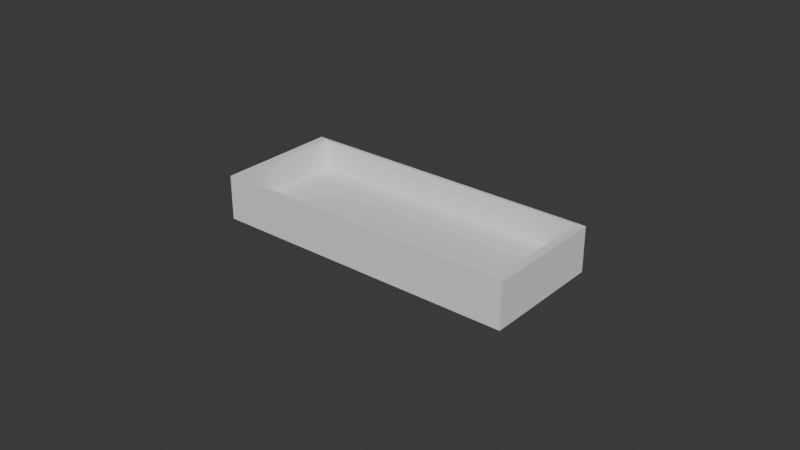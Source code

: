 # Source: basic.blend  (saved by Blender 4.0.36; exported with 4.5.12 LTS)
import bpy
from mathutils import Matrix  # noqa: F401  (used for matrix-valued properties, if any)

bpy.ops.wm.read_factory_settings(use_empty=True)
scene = bpy.context.scene
scene.name = 'Scene'

# ---- collections
col_collection = bpy.data.collections.new('Collection'); scene.collection.children.link(col_collection)

# ---- world
world_world = bpy.data.worlds.new('World'); scene.world = world_world
world_world.use_nodes = True; world_world.node_tree.nodes.clear()
_N = world_world.node_tree.nodes; _L = world_world.node_tree.links
n0 = _N.new('ShaderNodeOutputWorld'); n0.name = 'World Output'; n0.location = (300, 300)
n1 = _N.new('ShaderNodeBackground'); n1.name = 'Background'; n1.location = (10, 300)
n1.inputs[0].default_value = (0.05088, 0.05088, 0.05088, 1.0)
_L.new(n1.outputs[0], n0.inputs[0])
n0.is_active_output = True
world_world.color = (0.05088, 0.05088, 0.05088)
world_world.use_sun_shadow = False
world_world.sun_shadow_jitter_overblur = 0.0

# ---- meshes
me_cube_001 = bpy.data.meshes.new('Cube.001')
me_cube_001.from_pydata([(-0.05, -0.05, -0.05), (-0.04735, -0.04735, 0.09426), (-0.05, 0.05, -0.05), (-0.04735, 0.04735, 0.09426), (0.05, -0.05, -0.05), (0.04735, -0.04735, 0.09426), (0.05, 0.05, -0.05), (0.04735, 0.04735, 0.09426), (-0.05, -0.05, 0.09426), (-0.05, 0.05, 0.09426), (0.05, 0.05, 0.09426), (0.05, -0.05, 0.09426), (-0.04735, -0.04735, -0.001884), (-0.04735, 0.04735, -0.001884), (0.04735, 0.04735, -0.001884), (0.04735, -0.04735, -0.001884)], [], [(0, 8, 9, 2), (2, 9, 10, 6), (6, 10, 11, 4), (4, 11, 8, 0), (2, 6, 4, 0), (5, 7, 14, 15), (1, 3, 9, 8), (3, 7, 10, 9), (7, 5, 11, 10), (5, 1, 8, 11), (14, 13, 12, 15), (3, 1, 12, 13), (1, 5, 15, 12), (7, 3, 13, 14)])
_uv = me_cube_001.uv_layers.new(name='UVMap')
_uv.uv.foreach_set('vector', [0.375, 0.0, 0.625, 0.0, 0.625, 0.25, 0.375, 0.25, 0.375, 0.25, 0.625, 0.25, 0.625, 0.5, 0.375, 0.5, 0.375, 0.5, 0.625, 0.5, 0.625, 0.75, 0.375, 0.75, 0.375, 0.75, 0.625, 0.75, 0.625, 1.0, 0.375, 1.0, 0.125, 0.5, 0.375, 0.5, 0.375, 0.75, 0.125, 0.75, 0.6316, 0.7434, 0.6316, 0.5066, 0.6316, 0.5066, 0.6316, 0.7434, 0.8684, 0.7434, 0.8684, 0.5066, 0.875, 0.5, 0.875, 0.75, 0.8684, 0.5066, 0.6316, 0.5066, 0.625, 0.5, 0.875, 0.5, 0.6316, 0.5066, 0.6316, 0.7434, 0.625, 0.75, 0.625, 0.5, 0.6316, 0.7434, 0.8684, 0.7434, 0.875, 0.75, 0.625, 0.75, 0.6316, 0.5066, 0.8684, 0.5066, 0.8684, 0.7434, 0.6316, 0.7434, 0.8684, 0.5066, 0.8684, 0.7434, 0.8684, 0.7434, 0.8684, 0.5066, 0.8684, 0.7434, 0.6316, 0.7434, 0.6316, 0.7434, 0.8684, 0.7434, 0.6316, 0.5066, 0.8684, 0.5066, 0.8684, 0.5066, 0.6316, 0.5066])
me_cube_001.update()
me_cylinder_005 = bpy.data.meshes.new('Cylinder.005')
me_cylinder_005.from_pydata([(0.02489, 0.0035, -0.0015), (0.02489, 0.002699, -0.0001403), (0.02523, 0.003483, -0.0015), (0.02515, 0.002686, -0.0001403), (0.02557, 0.003433, -0.0015), (0.02541, 0.002647, -0.0001403), (0.0259, 0.003349, -0.0015), (0.02567, 0.002583, -0.0001403), (0.02623, 0.003234, -0.0015), (0.02592, 0.002494, -0.0001403), (0.02654, 0.003087, -0.0015), (0.02616, 0.00238, -0.0001403), (0.02683, 0.00291, -0.0015), (0.02639, 0.002244, -0.0001403), (0.02711, 0.002706, -0.0015), (0.0266, 0.002086, -0.0001403), (0.02736, 0.002475, -0.0015), (0.0268, 0.001909, -0.0001403), (0.02759, 0.00222, -0.0015), (0.02697, 0.001712, -0.0001403), (0.0278, 0.001944, -0.0015), (0.02713, 0.0015, -0.0001403), (0.02798, 0.00165, -0.0015), (0.02727, 0.001272, -0.0001403), (0.02812, 0.001339, -0.0015), (0.02738, 0.001033, -0.0001403), (0.02824, 0.001016, -0.0015), (0.02747, 0.0007835, -0.0001403), (0.02832, 0.0006828, -0.0015), (0.02754, 0.0005266, -0.0001403), (0.02837, 0.0003431, -0.0015), (0.02757, 0.0002646, -0.0001403), (0.02839, 0.0, -0.0015), (0.02759, 0.0, -0.0001403), (0.02837, -0.0003431, -0.0015), (0.02757, -0.0002646, -0.0001403), (0.02832, -0.0006828, -0.0015), (0.02754, -0.0005266, -0.0001403), (0.02824, -0.001016, -0.0015), (0.02747, -0.0007835, -0.0001403), (0.02812, -0.001339, -0.0015), (0.02738, -0.001033, -0.0001403), (0.02798, -0.00165, -0.0015), (0.02727, -0.001272, -0.0001403), (0.0278, -0.001944, -0.0015), (0.02713, -0.0015, -0.0001403), (0.02759, -0.00222, -0.0015), (0.02697, -0.001712, -0.0001403), (0.02736, -0.002475, -0.0015), (0.0268, -0.001909, -0.0001403), (0.02711, -0.002706, -0.0015), (0.0266, -0.002086, -0.0001403), (0.02683, -0.00291, -0.0015), (0.02639, -0.002244, -0.0001403), (0.02654, -0.003087, -0.0015), (0.02616, -0.00238, -0.0001403), (0.02623, -0.003234, -0.0015), (0.02592, -0.002494, -0.0001403), (0.0259, -0.003349, -0.0015), (0.02567, -0.002583, -0.0001403), (0.02557, -0.003433, -0.0015), (0.02541, -0.002647, -0.0001403), (0.02523, -0.003483, -0.0015), (0.02515, -0.002686, -0.0001403), (0.02489, -0.0035, -0.0015), (0.02489, -0.002699, -0.0001403), (0.02455, -0.003483, -0.0015), (0.02462, -0.002686, -0.0001403), (0.02421, -0.003433, -0.0015), (0.02436, -0.002647, -0.0001403), (0.02387, -0.003349, -0.0015), (0.0241, -0.002583, -0.0001403), (0.02355, -0.003234, -0.0015), (0.02386, -0.002494, -0.0001403), (0.02324, -0.003087, -0.0015), (0.02362, -0.00238, -0.0001403), (0.02294, -0.00291, -0.0015), (0.02339, -0.002244, -0.0001403), (0.02267, -0.002706, -0.0015), (0.02318, -0.002086, -0.0001403), (0.02241, -0.002475, -0.0015), (0.02298, -0.001909, -0.0001403), (0.02218, -0.00222, -0.0015), (0.0228, -0.001712, -0.0001403), (0.02198, -0.001944, -0.0015), (0.02264, -0.0015, -0.0001403), (0.0218, -0.00165, -0.0015), (0.02251, -0.001272, -0.0001403), (0.02165, -0.001339, -0.0015), (0.02239, -0.001033, -0.0001403), (0.02154, -0.001016, -0.0015), (0.02231, -0.0007835, -0.0001403), (0.02146, -0.0006828, -0.0015), (0.02224, -0.0005266, -0.0001403), (0.02141, -0.0003431, -0.0015), (0.0222, -0.0002646, -0.0001403), (0.02139, 0.0, -0.0015), (0.02219, 0.0, -0.0001403), (0.02141, 0.0003431, -0.0015), (0.0222, 0.0002646, -0.0001403), (0.02146, 0.0006828, -0.0015), (0.02224, 0.0005266, -0.0001403), (0.02154, 0.001016, -0.0015), (0.02231, 0.0007835, -0.0001403), (0.02165, 0.001339, -0.0015), (0.02239, 0.001033, -0.0001403), (0.0218, 0.00165, -0.0015), (0.02251, 0.001272, -0.0001403), (0.02198, 0.001944, -0.0015), (0.02264, 0.0015, -0.0001403), (0.02218, 0.00222, -0.0015), (0.0228, 0.001712, -0.0001403), (0.02241, 0.002475, -0.0015), (0.02298, 0.001909, -0.0001403), (0.02267, 0.002706, -0.0015), (0.02318, 0.002086, -0.0001403), (0.02294, 0.00291, -0.0015), (0.02339, 0.002244, -0.0001403), (0.02324, 0.003087, -0.0015), (0.02362, 0.00238, -0.0001403), (0.02355, 0.003234, -0.0015), (0.02386, 0.002494, -0.0001403), (0.02387, 0.003349, -0.0015), (0.0241, 0.002583, -0.0001403), (0.02421, 0.003433, -0.0015), (0.02436, 0.002647, -0.0001403), (0.02455, 0.003483, -0.0015), (0.02462, 0.002686, -0.0001403), (0.02523, 0.003483, -0.0001403), (0.02489, 0.0035, -0.0001403), (0.02557, 0.003433, -0.0001403), (0.0259, 0.003349, -0.0001403), (0.02623, 0.003234, -0.0001403), (0.02654, 0.003087, -0.0001403), (0.02683, 0.00291, -0.0001403), (0.02711, 0.002706, -0.0001403), (0.02736, 0.002475, -0.0001403), (0.02759, 0.00222, -0.0001403), (0.0278, 0.001944, -0.0001403), (0.02798, 0.00165, -0.0001403), (0.02812, 0.001339, -0.0001403), (0.02824, 0.001016, -0.0001403), (0.02832, 0.0006828, -0.0001403), (0.02837, 0.0003431, -0.0001403), (0.02839, 0.0, -0.0001403), (0.02837, -0.0003431, -0.0001403), (0.02832, -0.0006828, -0.0001403), (0.02824, -0.001016, -0.0001403), (0.02812, -0.001339, -0.0001403), (0.02798, -0.00165, -0.0001403), (0.0278, -0.001944, -0.0001403), (0.02759, -0.00222, -0.0001403), (0.02736, -0.002475, -0.0001403), (0.02711, -0.002706, -0.0001403), (0.02683, -0.00291, -0.0001403), (0.02654, -0.003087, -0.0001403), (0.02623, -0.003234, -0.0001403), (0.0259, -0.003349, -0.0001403), (0.02557, -0.003433, -0.0001403), (0.02523, -0.003483, -0.0001403), (0.02489, -0.0035, -0.0001403), (0.02455, -0.003483, -0.0001403), (0.02421, -0.003433, -0.0001403), (0.02387, -0.003349, -0.0001403), (0.02355, -0.003234, -0.0001403), (0.02324, -0.003087, -0.0001403), (0.02294, -0.00291, -0.0001403), (0.02267, -0.002706, -0.0001403), (0.02241, -0.002475, -0.0001403), (0.02218, -0.00222, -0.0001403), (0.02198, -0.001944, -0.0001403), (0.0218, -0.00165, -0.0001403), (0.02165, -0.001339, -0.0001403), (0.02154, -0.001016, -0.0001403), (0.02146, -0.0006828, -0.0001403), (0.02141, -0.0003431, -0.0001403), (0.02139, 0.0, -0.0001403), (0.02141, 0.0003431, -0.0001403), (0.02146, 0.0006828, -0.0001403), (0.02154, 0.001016, -0.0001403), (0.02165, 0.001339, -0.0001403), (0.0218, 0.00165, -0.0001403), (0.02198, 0.001944, -0.0001403), (0.02218, 0.00222, -0.0001403), (0.02241, 0.002475, -0.0001403), (0.02267, 0.002706, -0.0001403), (0.02294, 0.00291, -0.0001403), (0.02324, 0.003087, -0.0001403), (0.02355, 0.003234, -0.0001403), (0.02387, 0.003349, -0.0001403), (0.02421, 0.003433, -0.0001403), (0.02455, 0.003483, -0.0001403), (0.02515, 0.002686, -0.0001403), (0.02489, 0.002699, -0.0001403), (0.02541, 0.002647, -0.0001403), (0.02567, 0.002583, -0.0001403), (0.02592, 0.002494, -0.0001403), (0.02616, 0.00238, -0.0001403), (0.02639, 0.002244, -0.0001403), (0.0266, 0.002086, -0.0001403), (0.0268, 0.001909, -0.0001403), (0.02697, 0.001712, -0.0001403), (0.02713, 0.0015, -0.0001403), (0.02727, 0.001272, -0.0001403), (0.02738, 0.001033, -0.0001403), (0.02747, 0.0007835, -0.0001403), (0.02754, 0.0005266, -0.0001403), (0.02757, 0.0002646, -0.0001403), (0.02759, 0.0, -0.0001403), (0.02757, -0.0002646, -0.0001403), (0.02754, -0.0005266, -0.0001403), (0.02747, -0.0007835, -0.0001403), (0.02738, -0.001033, -0.0001403), (0.02727, -0.001272, -0.0001403), (0.02713, -0.0015, -0.0001403), (0.02697, -0.001712, -0.0001403), (0.0268, -0.001909, -0.0001403), (0.0266, -0.002086, -0.0001403), (0.02639, -0.002244, -0.0001403), (0.02616, -0.00238, -0.0001403), (0.02592, -0.002494, -0.0001403), (0.02567, -0.002583, -0.0001403), (0.02541, -0.002647, -0.0001403), (0.02515, -0.002686, -0.0001403), (0.02489, -0.002699, -0.0001403), (0.02462, -0.002686, -0.0001403), (0.02436, -0.002647, -0.0001403), (0.0241, -0.002583, -0.0001403), (0.02386, -0.002494, -0.0001403), (0.02362, -0.00238, -0.0001403), (0.02339, -0.002244, -0.0001403), (0.02318, -0.002086, -0.0001403), (0.02298, -0.001909, -0.0001403), (0.0228, -0.001712, -0.0001403), (0.02264, -0.0015, -0.0001403), (0.02251, -0.001272, -0.0001403), (0.02239, -0.001033, -0.0001403), (0.02231, -0.0007835, -0.0001403), (0.02224, -0.0005266, -0.0001403), (0.0222, -0.0002646, -0.0001403), (0.02219, 0.0, -0.0001403), (0.0222, 0.0002646, -0.0001403), (0.02224, 0.0005266, -0.0001403), (0.02231, 0.0007835, -0.0001403), (0.02239, 0.001033, -0.0001403), (0.02251, 0.001272, -0.0001403), (0.02264, 0.0015, -0.0001403), (0.0228, 0.001712, -0.0001403), (0.02298, 0.001909, -0.0001403), (0.02318, 0.002086, -0.0001403), (0.02339, 0.002244, -0.0001403), (0.02362, 0.00238, -0.0001403), (0.02386, 0.002494, -0.0001403), (0.0241, 0.002583, -0.0001403), (0.02436, 0.002647, -0.0001403), (0.02462, 0.002686, -0.0001403)], [], [(0, 129, 128, 2), (2, 128, 130, 4), (4, 130, 131, 6), (6, 131, 132, 8), (8, 132, 133, 10), (10, 133, 134, 12), (12, 134, 135, 14), (14, 135, 136, 16), (16, 136, 137, 18), (18, 137, 138, 20), (20, 138, 139, 22), (22, 139, 140, 24), (24, 140, 141, 26), (26, 141, 142, 28), (28, 142, 143, 30), (30, 143, 144, 32), (32, 144, 145, 34), (34, 145, 146, 36), (36, 146, 147, 38), (38, 147, 148, 40), (40, 148, 149, 42), (42, 149, 150, 44), (44, 150, 151, 46), (46, 151, 152, 48), (48, 152, 153, 50), (50, 153, 154, 52), (52, 154, 155, 54), (54, 155, 156, 56), (56, 156, 157, 58), (58, 157, 158, 60), (60, 158, 159, 62), (62, 159, 160, 64), (64, 160, 161, 66), (66, 161, 162, 68), (68, 162, 163, 70), (70, 163, 164, 72), (72, 164, 165, 74), (74, 165, 166, 76), (76, 166, 167, 78), (78, 167, 168, 80), (80, 168, 169, 82), (82, 169, 170, 84), (84, 170, 171, 86), (86, 171, 172, 88), (88, 172, 173, 90), (90, 173, 174, 92), (92, 174, 175, 94), (94, 175, 176, 96), (96, 176, 177, 98), (98, 177, 178, 100), (100, 178, 179, 102), (102, 179, 180, 104), (104, 180, 181, 106), (106, 181, 182, 108), (108, 182, 183, 110), (110, 183, 184, 112), (112, 184, 185, 114), (114, 185, 186, 116), (116, 186, 187, 118), (118, 187, 188, 120), (120, 188, 189, 122), (122, 189, 190, 124), (113, 111, 247, 248), (124, 190, 191, 126), (126, 191, 129, 0), (0, 2, 4, 6, 8, 10, 12, 14, 16, 18, 20, 22, 24, 26, 28, 30, 32, 34, 36, 38, 40, 42, 44, 46, 48, 50, 52, 54, 56, 58, 60, 62, 64, 66, 68, 70, 72, 74, 76, 78, 80, 82, 84, 86, 88, 90, 92, 94, 96, 98, 100, 102, 104, 106, 108, 110, 112, 114, 116, 118, 120, 122, 124, 126), (1, 3, 128, 129), (3, 5, 130, 128), (5, 7, 131, 130), (7, 9, 132, 131), (9, 11, 133, 132), (11, 13, 134, 133), (13, 15, 135, 134), (15, 17, 136, 135), (17, 19, 137, 136), (19, 21, 138, 137), (21, 23, 139, 138), (23, 25, 140, 139), (25, 27, 141, 140), (27, 29, 142, 141), (29, 31, 143, 142), (31, 33, 144, 143), (33, 35, 145, 144), (35, 37, 146, 145), (37, 39, 147, 146), (39, 41, 148, 147), (41, 43, 149, 148), (43, 45, 150, 149), (45, 47, 151, 150), (47, 49, 152, 151), (49, 51, 153, 152), (51, 53, 154, 153), (53, 55, 155, 154), (55, 57, 156, 155), (57, 59, 157, 156), (59, 61, 158, 157), (61, 63, 159, 158), (63, 65, 160, 159), (65, 67, 161, 160), (67, 69, 162, 161), (69, 71, 163, 162), (71, 73, 164, 163), (73, 75, 165, 164), (75, 77, 166, 165), (77, 79, 167, 166), (79, 81, 168, 167), (81, 83, 169, 168), (83, 85, 170, 169), (85, 87, 171, 170), (87, 89, 172, 171), (89, 91, 173, 172), (91, 93, 174, 173), (93, 95, 175, 174), (95, 97, 176, 175), (97, 99, 177, 176), (99, 101, 178, 177), (101, 103, 179, 178), (103, 105, 180, 179), (105, 107, 181, 180), (107, 109, 182, 181), (109, 111, 183, 182), (111, 113, 184, 183), (113, 115, 185, 184), (115, 117, 186, 185), (117, 119, 187, 186), (119, 121, 188, 187), (121, 123, 189, 188), (123, 125, 190, 189), (125, 127, 191, 190), (127, 1, 129, 191), (192, 193, 255, 254, 253, 252, 251, 250, 249, 248, 247, 246, 245, 244, 243, 242, 241, 240, 239, 238, 237, 236, 235, 234, 233, 232, 231, 230, 229, 228, 227, 226, 225, 224, 223, 222, 221, 220, 219, 218, 217, 216, 215, 214, 213, 212, 211, 210, 209, 208, 207, 206, 205, 204, 203, 202, 201, 200, 199, 198, 197, 196, 195, 194), (61, 59, 221, 222), (9, 7, 195, 196), (115, 113, 248, 249), (63, 61, 222, 223), (11, 9, 196, 197), (117, 115, 249, 250), (65, 63, 223, 224), (13, 11, 197, 198), (119, 117, 250, 251), (67, 65, 224, 225), (15, 13, 198, 199), (121, 119, 251, 252), (69, 67, 225, 226), (17, 15, 199, 200), (123, 121, 252, 253), (71, 69, 226, 227), (19, 17, 200, 201), (125, 123, 253, 254), (73, 71, 227, 228), (21, 19, 201, 202), (127, 125, 254, 255), (75, 73, 228, 229), (23, 21, 202, 203), (1, 127, 255, 193), (77, 75, 229, 230), (25, 23, 203, 204), (79, 77, 230, 231), (27, 25, 204, 205), (81, 79, 231, 232), (29, 27, 205, 206), (83, 81, 232, 233), (31, 29, 206, 207), (85, 83, 233, 234), (33, 31, 207, 208), (87, 85, 234, 235), (35, 33, 208, 209), (89, 87, 235, 236), (37, 35, 209, 210), (91, 89, 236, 237), (39, 37, 210, 211), (93, 91, 237, 238), (41, 39, 211, 212), (95, 93, 238, 239), (43, 41, 212, 213), (97, 95, 239, 240), (45, 43, 213, 214), (99, 97, 240, 241), (47, 45, 214, 215), (101, 99, 241, 242), (49, 47, 215, 216), (103, 101, 242, 243), (51, 49, 216, 217), (105, 103, 243, 244), (53, 51, 217, 218), (107, 105, 244, 245), (55, 53, 218, 219), (3, 1, 193, 192), (109, 107, 245, 246), (57, 55, 219, 220), (5, 3, 192, 194), (111, 109, 246, 247), (59, 57, 220, 221), (7, 5, 194, 195)])
_uv = me_cylinder_005.uv_layers.new(name='UVMap')
_uv.uv.foreach_set('vector', [1.0, 0.5, 1.0, 1.0, 0.9844, 1.0, 0.9844, 0.5, 0.9844, 0.5, 0.9844, 1.0, 0.9688, 1.0, 0.9688, 0.5, 0.9688, 0.5, 0.9688, 1.0, 0.9531, 1.0, 0.9531, 0.5, 0.9531, 0.5, 0.9531, 1.0, 0.9375, 1.0, 0.9375, 0.5, 0.9375, 0.5, 0.9375, 1.0, 0.9219, 1.0, 0.9219, 0.5, 0.9219, 0.5, 0.9219, 1.0, 0.9062, 1.0, 0.9062, 0.5, 0.9062, 0.5, 0.9062, 1.0, 0.8906, 1.0, 0.8906, 0.5, 0.8906, 0.5, 0.8906, 1.0, 0.875, 1.0, 0.875, 0.5, 0.875, 0.5, 0.875, 1.0, 0.8594, 1.0, 0.8594, 0.5, 0.8594, 0.5, 0.8594, 1.0, 0.8438, 1.0, 0.8438, 0.5, 0.8438, 0.5, 0.8438, 1.0, 0.8281, 1.0, 0.8281, 0.5, 0.8281, 0.5, 0.8281, 1.0, 0.8125, 1.0, 0.8125, 0.5, 0.8125, 0.5, 0.8125, 1.0, 0.7969, 1.0, 0.7969, 0.5, 0.7969, 0.5, 0.7969, 1.0, 0.7812, 1.0, 0.7812, 0.5, 0.7812, 0.5, 0.7812, 1.0, 0.7656, 1.0, 0.7656, 0.5, 0.7656, 0.5, 0.7656, 1.0, 0.75, 1.0, 0.75, 0.5, 0.75, 0.5, 0.75, 1.0, 0.7344, 1.0, 0.7344, 0.5, 0.7344, 0.5, 0.7344, 1.0, 0.7188, 1.0, 0.7188, 0.5, 0.7188, 0.5, 0.7188, 1.0, 0.7031, 1.0, 0.7031, 0.5, 0.7031, 0.5, 0.7031, 1.0, 0.6875, 1.0, 0.6875, 0.5, 0.6875, 0.5, 0.6875, 1.0, 0.6719, 1.0, 0.6719, 0.5, 0.6719, 0.5, 0.6719, 1.0, 0.6562, 1.0, 0.6562, 0.5, 0.6562, 0.5, 0.6562, 1.0, 0.6406, 1.0, 0.6406, 0.5, 0.6406, 0.5, 0.6406, 1.0, 0.625, 1.0, 0.625, 0.5, 0.625, 0.5, 0.625, 1.0, 0.6094, 1.0, 0.6094, 0.5, 0.6094, 0.5, 0.6094, 1.0, 0.5938, 1.0, 0.5938, 0.5, 0.5938, 0.5, 0.5938, 1.0, 0.5781, 1.0, 0.5781, 0.5, 0.5781, 0.5, 0.5781, 1.0, 0.5625, 1.0, 0.5625, 0.5, 0.5625, 0.5, 0.5625, 1.0, 0.5469, 1.0, 0.5469, 0.5, 0.5469, 0.5, 0.5469, 1.0, 0.5312, 1.0, 0.5312, 0.5, 0.5312, 0.5, 0.5312, 1.0, 0.5156, 1.0, 0.5156, 0.5, 0.5156, 0.5, 0.5156, 1.0, 0.5, 1.0, 0.5, 0.5, 0.5, 0.5, 0.5, 1.0, 0.4844, 1.0, 0.4844, 0.5, 0.4844, 0.5, 0.4844, 1.0, 0.4688, 1.0, 0.4688, 0.5, 0.4688, 0.5, 0.4688, 1.0, 0.4531, 1.0, 0.4531, 0.5, 0.4531, 0.5, 0.4531, 1.0, 0.4375, 1.0, 0.4375, 0.5, 0.4375, 0.5, 0.4375, 1.0, 0.4219, 1.0, 0.4219, 0.5, 0.4219, 0.5, 0.4219, 1.0, 0.4062, 1.0, 0.4062, 0.5, 0.4062, 0.5, 0.4062, 1.0, 0.3906, 1.0, 0.3906, 0.5, 0.3906, 0.5, 0.3906, 1.0, 0.375, 1.0, 0.375, 0.5, 0.375, 0.5, 0.375, 1.0, 0.3594, 1.0, 0.3594, 0.5, 0.3594, 0.5, 0.3594, 1.0, 0.3438, 1.0, 0.3438, 0.5, 0.3438, 0.5, 0.3438, 1.0, 0.3281, 1.0, 0.3281, 0.5, 0.3281, 0.5, 0.3281, 1.0, 0.3125, 1.0, 0.3125, 0.5, 0.3125, 0.5, 0.3125, 1.0, 0.2969, 1.0, 0.2969, 0.5, 0.2969, 0.5, 0.2969, 1.0, 0.2812, 1.0, 0.2812, 0.5, 0.2812, 0.5, 0.2812, 1.0, 0.2656, 1.0, 0.2656, 0.5, 0.2656, 0.5, 0.2656, 1.0, 0.25, 1.0, 0.25, 0.5, 0.25, 0.5, 0.25, 1.0, 0.2344, 1.0, 0.2344, 0.5, 0.2344, 0.5, 0.2344, 1.0, 0.2188, 1.0, 0.2188, 0.5, 0.2188, 0.5, 0.2188, 1.0, 0.2031, 1.0, 0.2031, 0.5, 0.2031, 0.5, 0.2031, 1.0, 0.1875, 1.0, 0.1875, 0.5, 0.1875, 0.5, 0.1875, 1.0, 0.1719, 1.0, 0.1719, 0.5, 0.1719, 0.5, 0.1719, 1.0, 0.1562, 1.0, 0.1562, 0.5, 0.1562, 0.5, 0.1562, 1.0, 0.1406, 1.0, 0.1406, 0.5, 0.1406, 0.5, 0.1406, 1.0, 0.125, 1.0, 0.125, 0.5, 0.125, 0.5, 0.125, 1.0, 0.1094, 1.0, 0.1094, 0.5, 0.1094, 0.5, 0.1094, 1.0, 0.09375, 1.0, 0.09375, 0.5, 0.09375, 0.5, 0.09375, 1.0, 0.07812, 1.0, 0.07812, 0.5, 0.07812, 0.5, 0.07812, 1.0, 0.0625, 1.0, 0.0625, 0.5, 0.0625, 0.5, 0.0625, 1.0, 0.04688, 1.0, 0.04688, 0.5, 0.04688, 0.5, 0.04688, 1.0, 0.03125, 1.0, 0.03125, 0.5, 0.1191, 0.3809, 0.1069, 0.3674, 0.1069, 0.3674, 0.1191, 0.3809, 0.03125, 0.5, 0.03125, 1.0, 0.01562, 1.0, 0.01562, 0.5, 0.01562, 0.5, 0.01562, 1.0, 0.0, 1.0, 0.0, 0.5, 0.75, 0.49, 0.7735, 0.4888, 0.7968, 0.4854, 0.8197, 0.4797, 0.8418, 0.4717, 0.8631, 0.4617, 0.8833, 0.4496, 0.9023, 0.4355, 0.9197, 0.4197, 0.9355, 0.4023, 0.9496, 0.3833, 0.9617, 0.3631, 0.9717, 0.3418, 0.9797, 0.3197, 0.9854, 0.2968, 0.9888, 0.2735, 0.99, 0.25, 0.9888, 0.2265, 0.9854, 0.2032, 0.9797, 0.1803, 0.9717, 0.1582, 0.9617, 0.1369, 0.9496, 0.1167, 0.9355, 0.09775, 0.9197, 0.08029, 0.9023, 0.06448, 0.8833, 0.05045, 0.8631, 0.03834, 0.8418, 0.02827, 0.8197, 0.02033, 0.7968, 0.01461, 0.7735, 0.01116, 0.75, 0.01, 0.7265, 0.01116, 0.7032, 0.01461, 0.6803, 0.02033, 0.6582, 0.02827, 0.6369, 0.03834, 0.6167, 0.05045, 0.5977, 0.06448, 0.5803, 0.08029, 0.5645, 0.09775, 0.5504, 0.1167, 0.5383, 0.1369, 0.5283, 0.1582, 0.5203, 0.1803, 0.5146, 0.2032, 0.5112, 0.2265, 0.51, 0.25, 0.5112, 0.2735, 0.5146, 0.2968, 0.5203, 0.3197, 0.5283, 0.3418, 0.5383, 0.3631, 0.5504, 0.3833, 0.5645, 0.4023, 0.5803, 0.4197, 0.5977, 0.4355, 0.6167, 0.4496, 0.6369, 0.4617, 0.6582, 0.4717, 0.6803, 0.4797, 0.7032, 0.4854, 0.7265, 0.4888, 0.25, 0.4351, 0.2681, 0.4342, 0.2735, 0.4888, 0.25, 0.49, 0.2681, 0.4342, 0.2861, 0.4315, 0.2968, 0.4854, 0.2735, 0.4888, 0.2861, 0.4315, 0.3037, 0.4271, 0.3197, 0.4797, 0.2968, 0.4854, 0.3037, 0.4271, 0.3208, 0.421, 0.3418, 0.4717, 0.3197, 0.4797, 0.3208, 0.421, 0.3372, 0.4132, 0.3631, 0.4617, 0.3418, 0.4717, 0.3372, 0.4132, 0.3528, 0.4039, 0.3833, 0.4496, 0.3631, 0.4617, 0.3528, 0.4039, 0.3674, 0.3931, 0.4023, 0.4355, 0.3833, 0.4496, 0.3674, 0.3931, 0.3809, 0.3809, 0.4197, 0.4197, 0.4023, 0.4355, 0.3809, 0.3809, 0.3931, 0.3674, 0.4355, 0.4023, 0.4197, 0.4197, 0.3931, 0.3674, 0.4039, 0.3528, 0.4496, 0.3833, 0.4355, 0.4023, 0.4039, 0.3528, 0.4132, 0.3372, 0.4617, 0.3631, 0.4496, 0.3833, 0.4132, 0.3372, 0.421, 0.3208, 0.4717, 0.3418, 0.4617, 0.3631, 0.421, 0.3208, 0.4271, 0.3037, 0.4797, 0.3197, 0.4717, 0.3418, 0.4271, 0.3037, 0.4315, 0.2861, 0.4854, 0.2968, 0.4797, 0.3197, 0.4315, 0.2861, 0.4342, 0.2681, 0.4888, 0.2735, 0.4854, 0.2968, 0.4342, 0.2681, 0.4351, 0.25, 0.49, 0.25, 0.4888, 0.2735, 0.4351, 0.25, 0.4342, 0.2319, 0.4888, 0.2265, 0.49, 0.25, 0.4342, 0.2319, 0.4315, 0.2139, 0.4854, 0.2032, 0.4888, 0.2265, 0.4315, 0.2139, 0.4271, 0.1963, 0.4797, 0.1803, 0.4854, 0.2032, 0.4271, 0.1963, 0.421, 0.1792, 0.4717, 0.1582, 0.4797, 0.1803, 0.421, 0.1792, 0.4132, 0.1628, 0.4617, 0.1369, 0.4717, 0.1582, 0.4132, 0.1628, 0.4039, 0.1472, 0.4496, 0.1167, 0.4617, 0.1369, 0.4039, 0.1472, 0.3931, 0.1326, 0.4355, 0.09775, 0.4496, 0.1167, 0.3931, 0.1326, 0.3809, 0.1191, 0.4197, 0.08029, 0.4355, 0.09775, 0.3809, 0.1191, 0.3674, 0.1069, 0.4023, 0.06448, 0.4197, 0.08029, 0.3674, 0.1069, 0.3528, 0.09611, 0.3833, 0.05045, 0.4023, 0.06448, 0.3528, 0.09611, 0.3372, 0.08678, 0.3631, 0.03834, 0.3833, 0.05045, 0.3372, 0.08678, 0.3208, 0.07901, 0.3418, 0.02827, 0.3631, 0.03834, 0.3208, 0.07901, 0.3037, 0.07289, 0.3197, 0.02033, 0.3418, 0.02827, 0.3037, 0.07289, 0.2861, 0.06848, 0.2968, 0.01461, 0.3197, 0.02033, 0.2861, 0.06848, 0.2681, 0.06581, 0.2735, 0.01116, 0.2968, 0.01461, 0.2681, 0.06581, 0.25, 0.06492, 0.25, 0.01, 0.2735, 0.01116, 0.25, 0.06492, 0.2319, 0.06581, 0.2265, 0.01116, 0.25, 0.01, 0.2319, 0.06581, 0.2139, 0.06848, 0.2032, 0.01461, 0.2265, 0.01116, 0.2139, 0.06848, 0.1963, 0.07289, 0.1803, 0.02033, 0.2032, 0.01461, 0.1963, 0.07289, 0.1792, 0.07901, 0.1582, 0.02827, 0.1803, 0.02033, 0.1792, 0.07901, 0.1628, 0.08678, 0.1369, 0.03834, 0.1582, 0.02827, 0.1628, 0.08678, 0.1472, 0.09611, 0.1167, 0.05045, 0.1369, 0.03834, 0.1472, 0.09611, 0.1326, 0.1069, 0.09775, 0.06448, 0.1167, 0.05045, 0.1326, 0.1069, 0.1191, 0.1191, 0.08029, 0.08029, 0.09775, 0.06448, 0.1191, 0.1191, 0.1069, 0.1326, 0.06448, 0.09775, 0.08029, 0.08029, 0.1069, 0.1326, 0.09611, 0.1472, 0.05045, 0.1167, 0.06448, 0.09775, 0.09611, 0.1472, 0.08678, 0.1628, 0.03834, 0.1369, 0.05045, 0.1167, 0.08678, 0.1628, 0.07901, 0.1792, 0.02827, 0.1582, 0.03834, 0.1369, 0.07901, 0.1792, 0.07289, 0.1963, 0.02033, 0.1803, 0.02827, 0.1582, 0.07289, 0.1963, 0.06848, 0.2139, 0.01461, 0.2032, 0.02033, 0.1803, 0.06848, 0.2139, 0.06581, 0.2319, 0.01116, 0.2265, 0.01461, 0.2032, 0.06581, 0.2319, 0.06492, 0.25, 0.01, 0.25, 0.01116, 0.2265, 0.06492, 0.25, 0.06581, 0.2681, 0.01116, 0.2735, 0.01, 0.25, 0.06581, 0.2681, 0.06848, 0.2861, 0.01461, 0.2968, 0.01116, 0.2735, 0.06848, 0.2861, 0.07289, 0.3037, 0.02033, 0.3197, 0.01461, 0.2968, 0.07289, 0.3037, 0.07901, 0.3208, 0.02827, 0.3418, 0.02033, 0.3197, 0.07901, 0.3208, 0.08678, 0.3372, 0.03834, 0.3631, 0.02827, 0.3418, 0.08678, 0.3372, 0.09611, 0.3528, 0.05045, 0.3833, 0.03834, 0.3631, 0.09611, 0.3528, 0.1069, 0.3674, 0.06448, 0.4023, 0.05045, 0.3833, 0.1069, 0.3674, 0.1191, 0.3809, 0.08029, 0.4197, 0.06448, 0.4023, 0.1191, 0.3809, 0.1326, 0.3931, 0.09775, 0.4355, 0.08029, 0.4197, 0.1326, 0.3931, 0.1472, 0.4039, 0.1167, 0.4496, 0.09775, 0.4355, 0.1472, 0.4039, 0.1628, 0.4132, 0.1369, 0.4617, 0.1167, 0.4496, 0.1628, 0.4132, 0.1792, 0.421, 0.1582, 0.4717, 0.1369, 0.4617, 0.1792, 0.421, 0.1963, 0.4271, 0.1803, 0.4797, 0.1582, 0.4717, 0.1963, 0.4271, 0.2139, 0.4315, 0.2032, 0.4854, 0.1803, 0.4797, 0.2139, 0.4315, 0.2319, 0.4342, 0.2265, 0.4888, 0.2032, 0.4854, 0.2319, 0.4342, 0.25, 0.4351, 0.25, 0.49, 0.2265, 0.4888, 0.2681, 0.4342, 0.25, 0.4351, 0.2319, 0.4342, 0.2139, 0.4315, 0.1963, 0.4271, 0.1792, 0.421, 0.1628, 0.4132, 0.1472, 0.4039, 0.1326, 0.3931, 0.1191, 0.3809, 0.1069, 0.3674, 0.09611, 0.3528, 0.08678, 0.3372, 0.07901, 0.3208, 0.07289, 0.3037, 0.06848, 0.2861, 0.06581, 0.2681, 0.06492, 0.25, 0.06581, 0.2319, 0.06848, 0.2139, 0.07289, 0.1963, 0.07901, 0.1792, 0.08678, 0.1628, 0.09611, 0.1472, 0.1069, 0.1326, 0.1191, 0.1191, 0.1326, 0.1069, 0.1472, 0.09611, 0.1628, 0.08678, 0.1792, 0.07901, 0.1963, 0.07289, 0.2139, 0.06848, 0.2319, 0.06581, 0.25, 0.06492, 0.2681, 0.06581, 0.2861, 0.06848, 0.3037, 0.07289, 0.3208, 0.07901, 0.3372, 0.08678, 0.3528, 0.09611, 0.3674, 0.1069, 0.3809, 0.1191, 0.3931, 0.1326, 0.4039, 0.1472, 0.4132, 0.1628, 0.421, 0.1792, 0.4271, 0.1963, 0.4315, 0.2139, 0.4342, 0.2319, 0.4351, 0.25, 0.4342, 0.2681, 0.4315, 0.2861, 0.4271, 0.3037, 0.421, 0.3208, 0.4132, 0.3372, 0.4039, 0.3528, 0.3931, 0.3674, 0.3809, 0.3809, 0.3674, 0.3931, 0.3528, 0.4039, 0.3372, 0.4132, 0.3208, 0.421, 0.3037, 0.4271, 0.2861, 0.4315, 0.2861, 0.06848, 0.3037, 0.07289, 0.3037, 0.07289, 0.2861, 0.06848, 0.3208, 0.421, 0.3037, 0.4271, 0.3037, 0.4271, 0.3208, 0.421, 0.1326, 0.3931, 0.1191, 0.3809, 0.1191, 0.3809, 0.1326, 0.3931, 0.2681, 0.06581, 0.2861, 0.06848, 0.2861, 0.06848, 0.2681, 0.06581, 0.3372, 0.4132, 0.3208, 0.421, 0.3208, 0.421, 0.3372, 0.4132, 0.1472, 0.4039, 0.1326, 0.3931, 0.1326, 0.3931, 0.1472, 0.4039, 0.25, 0.06492, 0.2681, 0.06581, 0.2681, 0.06581, 0.25, 0.06492, 0.3528, 0.4039, 0.3372, 0.4132, 0.3372, 0.4132, 0.3528, 0.4039, 0.1628, 0.4132, 0.1472, 0.4039, 0.1472, 0.4039, 0.1628, 0.4132, 0.2319, 0.06581, 0.25, 0.06492, 0.25, 0.06492, 0.2319, 0.06581, 0.3674, 0.3931, 0.3528, 0.4039, 0.3528, 0.4039, 0.3674, 0.3931, 0.1792, 0.421, 0.1628, 0.4132, 0.1628, 0.4132, 0.1792, 0.421, 0.2139, 0.06848, 0.2319, 0.06581, 0.2319, 0.06581, 0.2139, 0.06848, 0.3809, 0.3809, 0.3674, 0.3931, 0.3674, 0.3931, 0.3809, 0.3809, 0.1963, 0.4271, 0.1792, 0.421, 0.1792, 0.421, 0.1963, 0.4271, 0.1963, 0.07289, 0.2139, 0.06848, 0.2139, 0.06848, 0.1963, 0.07289, 0.3931, 0.3674, 0.3809, 0.3809, 0.3809, 0.3809, 0.3931, 0.3674, 0.2139, 0.4315, 0.1963, 0.4271, 0.1963, 0.4271, 0.2139, 0.4315, 0.1792, 0.07901, 0.1963, 0.07289, 0.1963, 0.07289, 0.1792, 0.07901, 0.4039, 0.3528, 0.3931, 0.3674, 0.3931, 0.3674, 0.4039, 0.3528, 0.2319, 0.4342, 0.2139, 0.4315, 0.2139, 0.4315, 0.2319, 0.4342, 0.1628, 0.08678, 0.1792, 0.07901, 0.1792, 0.07901, 0.1628, 0.08678, 0.4132, 0.3372, 0.4039, 0.3528, 0.4039, 0.3528, 0.4132, 0.3372, 0.25, 0.4351, 0.2319, 0.4342, 0.2319, 0.4342, 0.25, 0.4351, 0.1472, 0.09611, 0.1628, 0.08678, 0.1628, 0.08678, 0.1472, 0.09611, 0.421, 0.3208, 0.4132, 0.3372, 0.4132, 0.3372, 0.421, 0.3208, 0.1326, 0.1069, 0.1472, 0.09611, 0.1472, 0.09611, 0.1326, 0.1069, 0.4271, 0.3037, 0.421, 0.3208, 0.421, 0.3208, 0.4271, 0.3037, 0.1191, 0.1191, 0.1326, 0.1069, 0.1326, 0.1069, 0.1191, 0.1191, 0.4315, 0.2861, 0.4271, 0.3037, 0.4271, 0.3037, 0.4315, 0.2861, 0.1069, 0.1326, 0.1191, 0.1191, 0.1191, 0.1191, 0.1069, 0.1326, 0.4342, 0.2681, 0.4315, 0.2861, 0.4315, 0.2861, 0.4342, 0.2681, 0.09611, 0.1472, 0.1069, 0.1326, 0.1069, 0.1326, 0.09611, 0.1472, 0.4351, 0.25, 0.4342, 0.2681, 0.4342, 0.2681, 0.4351, 0.25, 0.08678, 0.1628, 0.09611, 0.1472, 0.09611, 0.1472, 0.08678, 0.1628, 0.4342, 0.2319, 0.4351, 0.25, 0.4351, 0.25, 0.4342, 0.2319, 0.07901, 0.1792, 0.08678, 0.1628, 0.08678, 0.1628, 0.07901, 0.1792, 0.4315, 0.2139, 0.4342, 0.2319, 0.4342, 0.2319, 0.4315, 0.2139, 0.07289, 0.1963, 0.07901, 0.1792, 0.07901, 0.1792, 0.07289, 0.1963, 0.4271, 0.1963, 0.4315, 0.2139, 0.4315, 0.2139, 0.4271, 0.1963, 0.06848, 0.2139, 0.07289, 0.1963, 0.07289, 0.1963, 0.06848, 0.2139, 0.421, 0.1792, 0.4271, 0.1963, 0.4271, 0.1963, 0.421, 0.1792, 0.06581, 0.2319, 0.06848, 0.2139, 0.06848, 0.2139, 0.06581, 0.2319, 0.4132, 0.1628, 0.421, 0.1792, 0.421, 0.1792, 0.4132, 0.1628, 0.06492, 0.25, 0.06581, 0.2319, 0.06581, 0.2319, 0.06492, 0.25, 0.4039, 0.1472, 0.4132, 0.1628, 0.4132, 0.1628, 0.4039, 0.1472, 0.06581, 0.2681, 0.06492, 0.25, 0.06492, 0.25, 0.06581, 0.2681, 0.3931, 0.1326, 0.4039, 0.1472, 0.4039, 0.1472, 0.3931, 0.1326, 0.06848, 0.2861, 0.06581, 0.2681, 0.06581, 0.2681, 0.06848, 0.2861, 0.3809, 0.1191, 0.3931, 0.1326, 0.3931, 0.1326, 0.3809, 0.1191, 0.07289, 0.3037, 0.06848, 0.2861, 0.06848, 0.2861, 0.07289, 0.3037, 0.3674, 0.1069, 0.3809, 0.1191, 0.3809, 0.1191, 0.3674, 0.1069, 0.07901, 0.3208, 0.07289, 0.3037, 0.07289, 0.3037, 0.07901, 0.3208, 0.3528, 0.09611, 0.3674, 0.1069, 0.3674, 0.1069, 0.3528, 0.09611, 0.08678, 0.3372, 0.07901, 0.3208, 0.07901, 0.3208, 0.08678, 0.3372, 0.3372, 0.08678, 0.3528, 0.09611, 0.3528, 0.09611, 0.3372, 0.08678, 0.2681, 0.4342, 0.25, 0.4351, 0.25, 0.4351, 0.2681, 0.4342, 0.09611, 0.3528, 0.08678, 0.3372, 0.08678, 0.3372, 0.09611, 0.3528, 0.3208, 0.07901, 0.3372, 0.08678, 0.3372, 0.08678, 0.3208, 0.07901, 0.2861, 0.4315, 0.2681, 0.4342, 0.2681, 0.4342, 0.2861, 0.4315, 0.1069, 0.3674, 0.09611, 0.3528, 0.09611, 0.3528, 0.1069, 0.3674, 0.3037, 0.07289, 0.3208, 0.07901, 0.3208, 0.07901, 0.3037, 0.07289, 0.3037, 0.4271, 0.2861, 0.4315, 0.2861, 0.4315, 0.3037, 0.4271])
me_cylinder_005.update()
me_circle = bpy.data.meshes.new('Circle')
me_circle.from_pydata([(-3.07e-13, 0.003528, -0.0003748), (-0.0006883, 0.00346, -0.0003748), (-0.00135, 0.00326, -0.0003748), (-0.00196, 0.002934, -0.0003748), (-0.002495, 0.002495, -0.0003748), (-0.002934, 0.00196, -0.0003748), (-0.00326, 0.00135, -0.0003748), (-0.00346, 0.0006883, -0.0003748), (-0.003528, 1.462e-13, -0.0003748), (-0.00346, -0.0006883, -0.0003748), (-0.00326, -0.00135, -0.0003748), (-0.002934, -0.00196, -0.0003748), (-0.002495, -0.002495, -0.0003748), (-0.00196, -0.002934, -0.0003748), (-0.00135, -0.00326, -0.0003748), (-0.0006883, -0.00346, -0.0003748), (-3.07e-13, -0.003528, -0.0003748), (0.0006883, -0.00346, -0.0003748), (0.00135, -0.00326, -0.0003748), (0.00196, -0.002934, -0.0003748), (0.002495, -0.002495, -0.0003748), (0.002934, -0.00196, -0.0003748), (0.00326, -0.00135, -0.0003748), (0.00346, -0.0006883, -0.0003748), (0.003528, 1.462e-13, -0.0003748), (0.00346, 0.0006883, -0.0003748), (0.00326, 0.00135, -0.0003748), (0.002934, 0.00196, -0.0003748), (0.002495, 0.002495, -0.0003748), (0.00196, 0.002934, -0.0003748), (0.00135, 0.00326, -0.0003748), (0.0006883, 0.00346, -0.0003748), (-2.995e-11, 0.004872, -0.0003748), (-0.0009505, 0.004778, -0.0003748), (-0.001864, 0.004501, -0.0003748), (-0.002707, 0.004051, -0.0003748), (-0.003445, 0.003445, -0.0003748), (-0.004051, 0.002707, -0.0003748), (-0.004501, 0.001864, -0.0003748), (-0.004778, 0.0009505, -0.0003748), (-0.004872, 1.426e-11, -0.0003748), (-0.004778, -0.0009505, -0.0003748), (-0.004501, -0.001864, -0.0003748), (-0.004051, -0.002707, -0.0003748), (-0.003445, -0.003445, -0.0003748), (-0.002707, -0.004051, -0.0003748), (-0.001864, -0.004501, -0.0003748), (-0.0009505, -0.004778, -0.0003748), (-2.995e-11, -0.004872, -0.0003748), (0.0009505, -0.004778, -0.0003748), (0.001864, -0.004501, -0.0003748), (0.002707, -0.004051, -0.0003748), (0.003445, -0.003445, -0.0003748), (0.004051, -0.002707, -0.0003748), (0.004501, -0.001864, -0.0003748), (0.004778, -0.0009505, -0.0003748), (0.004872, 1.426e-11, -0.0003748), (0.004778, 0.0009505, -0.0003748), (0.004501, 0.001864, -0.0003748), (0.004051, 0.002707, -0.0003748), (0.003445, 0.003445, -0.0003748), (0.002707, 0.004051, -0.0003748), (0.001864, 0.004501, -0.0003748), (0.0009505, 0.004778, -0.0003748), (-0.0006883, 0.00346, 4.383e-05), (-3.07e-13, 0.003528, 4.383e-05), (-0.00135, 0.00326, 4.383e-05), (-0.00196, 0.002934, 4.383e-05), (-0.002495, 0.002495, 4.383e-05), (-0.002934, 0.00196, 4.383e-05), (-0.00326, 0.00135, 4.383e-05), (-0.00346, 0.0006883, 4.383e-05), (-0.003528, 1.462e-13, 4.383e-05), (-0.00346, -0.0006883, 4.383e-05), (-0.00326, -0.00135, 4.383e-05), (-0.002934, -0.00196, 4.383e-05), (-0.002495, -0.002495, 4.383e-05), (-0.00196, -0.002934, 4.383e-05), (-0.00135, -0.00326, 4.383e-05), (-0.0006883, -0.00346, 4.383e-05), (-3.07e-13, -0.003528, 4.383e-05), (0.0006883, -0.00346, 4.383e-05), (0.00135, -0.00326, 4.383e-05), (0.00196, -0.002934, 4.383e-05), (0.002495, -0.002495, 4.383e-05), (0.002934, -0.00196, 4.383e-05), (0.00326, -0.00135, 4.383e-05), (0.00346, -0.0006883, 4.383e-05), (0.003528, 1.462e-13, 4.383e-05), (0.00346, 0.0006883, 4.383e-05), (0.00326, 0.00135, 4.383e-05), (0.002934, 0.00196, 4.383e-05), (0.002495, 0.002495, 4.383e-05), (0.00196, 0.002934, 4.383e-05), (0.00135, 0.00326, 4.383e-05), (0.0006883, 0.00346, 4.383e-05), (-0.0009505, 0.004778, 4.383e-05), (-2.995e-11, 0.004872, 4.383e-05), (-0.001864, 0.004501, 4.383e-05), (-0.002707, 0.004051, 4.383e-05), (-0.003445, 0.003445, 4.383e-05), (-0.004051, 0.002707, 4.383e-05), (-0.004501, 0.001864, 4.383e-05), (-0.004778, 0.0009505, 4.383e-05), (-0.004872, 1.426e-11, 4.383e-05), (-0.004778, -0.0009505, 4.383e-05), (-0.004501, -0.001864, 4.383e-05), (-0.004051, -0.002707, 4.383e-05), (-0.003445, -0.003445, 4.383e-05), (-0.002707, -0.004051, 4.383e-05), (-0.001864, -0.004501, 4.383e-05), (-0.0009505, -0.004778, 4.383e-05), (-2.995e-11, -0.004872, 4.383e-05), (0.0009505, -0.004778, 4.383e-05), (0.001864, -0.004501, 4.383e-05), (0.002707, -0.004051, 4.383e-05), (0.003445, -0.003445, 4.383e-05), (0.004051, -0.002707, 4.383e-05), (0.004501, -0.001864, 4.383e-05), (0.004778, -0.0009505, 4.383e-05), (0.004872, 1.426e-11, 4.383e-05), (0.004778, 0.0009505, 4.383e-05), (0.004501, 0.001864, 4.383e-05), (0.004051, 0.002707, 4.383e-05), (0.003445, 0.003445, 4.383e-05), (0.002707, 0.004051, 4.383e-05), (0.001864, 0.004501, 4.383e-05), (0.0009505, 0.004778, 4.383e-05), (-0.0005281, 0.002655, 4.383e-05), (1.731e-11, 0.002707, 4.383e-05), (-0.001036, 0.002501, 4.383e-05), (-0.001504, 0.002251, 4.383e-05), (-0.001914, 0.001914, 4.383e-05), (-0.002251, 0.001504, 4.383e-05), (-0.002501, 0.001036, 4.383e-05), (-0.002655, 0.0005281, 4.383e-05), (-0.002707, -8.242e-12, 4.383e-05), (-0.002655, -0.0005281, 4.383e-05), (-0.002501, -0.001036, 4.383e-05), (-0.002251, -0.001504, 4.383e-05), (-0.001914, -0.001914, 4.383e-05), (-0.001504, -0.002251, 4.383e-05), (-0.001036, -0.002501, 4.383e-05), (-0.0005281, -0.002655, 4.383e-05), (1.731e-11, -0.002707, 4.383e-05), (0.0005281, -0.002655, 4.383e-05), (0.001036, -0.002501, 4.383e-05), (0.001504, -0.002251, 4.383e-05), (0.001914, -0.001914, 4.383e-05), (0.002251, -0.001504, 4.383e-05), (0.002501, -0.001036, 4.383e-05), (0.002655, -0.0005281, 4.383e-05), (0.002707, -8.242e-12, 4.383e-05), (0.002655, 0.0005281, 4.383e-05), (0.002501, 0.001036, 4.383e-05), (0.002251, 0.001504, 4.383e-05), (0.001914, 0.001914, 4.383e-05), (0.001504, 0.002251, 4.383e-05), (0.001036, 0.002501, 4.383e-05), (0.0005281, 0.002655, 4.383e-05), (-0.0006828, 0.003433, 0.00283), (0.0, 0.0035, 0.00283), (-0.001339, 0.003234, 0.00283), (-0.001944, 0.00291, 0.00283), (-0.002475, 0.002475, 0.00283), (-0.00291, 0.001944, 0.00283), (-0.003234, 0.001339, 0.00283), (-0.003433, 0.0006828, 0.00283), (-0.0035, 0.0, 0.00283), (-0.003433, -0.0006828, 0.00283), (-0.003234, -0.001339, 0.00283), (-0.00291, -0.001944, 0.00283), (-0.002475, -0.002475, 0.00283), (-0.001944, -0.00291, 0.00283), (-0.001339, -0.003234, 0.00283), (-0.0006828, -0.003433, 0.00283), (0.0, -0.0035, 0.00283), (0.0006828, -0.003433, 0.00283), (0.001339, -0.003234, 0.00283), (0.001944, -0.00291, 0.00283), (0.002475, -0.002475, 0.00283), (0.00291, -0.001944, 0.00283), (0.003234, -0.001339, 0.00283), (0.003433, -0.0006828, 0.00283), (0.0035, 0.0, 0.00283), (0.003433, 0.0006828, 0.00283), (0.003234, 0.001339, 0.00283), (0.00291, 0.001944, 0.00283), (0.002475, 0.002475, 0.00283), (0.001944, 0.00291, 0.00283), (0.001339, 0.003234, 0.00283), (0.0006828, 0.003433, 0.00283), (-0.0009505, 0.004778, 0.00283), (-2.995e-11, 0.004872, 0.00283), (-0.001864, 0.004501, 0.00283), (-0.002707, 0.004051, 0.00283), (-0.003445, 0.003445, 0.00283), (-0.004051, 0.002707, 0.00283), (-0.004501, 0.001864, 0.00283), (-0.004778, 0.0009505, 0.00283), (-0.004872, 1.426e-11, 0.00283), (-0.004778, -0.0009505, 0.00283), (-0.004501, -0.001864, 0.00283), (-0.004051, -0.002707, 0.00283), (-0.003445, -0.003445, 0.00283), (-0.002707, -0.004051, 0.00283), (-0.001864, -0.004501, 0.00283), (-0.0009505, -0.004778, 0.00283), (-2.995e-11, -0.004872, 0.00283), (0.0009505, -0.004778, 0.00283), (0.001864, -0.004501, 0.00283), (0.002707, -0.004051, 0.00283), (0.003445, -0.003445, 0.00283), (0.004051, -0.002707, 0.00283), (0.004501, -0.001864, 0.00283), (0.004778, -0.0009505, 0.00283), (0.004872, 1.426e-11, 0.00283), (0.004778, 0.0009505, 0.00283), (0.004501, 0.001864, 0.00283), (0.004051, 0.002707, 0.00283), (0.003445, 0.003445, 0.00283), (0.002707, 0.004051, 0.00283), (0.001864, 0.004501, 0.00283), (0.0009505, 0.004778, 0.00283), (-0.0005281, 0.002655, 0.00283), (1.731e-11, 0.002707, 0.00283), (-0.001036, 0.002501, 0.00283), (-0.001504, 0.002251, 0.00283), (-0.001914, 0.001914, 0.00283), (-0.002251, 0.001504, 0.00283), (-0.002501, 0.001036, 0.00283), (-0.002655, 0.0005281, 0.00283), (-0.002707, -8.242e-12, 0.00283), (-0.002655, -0.0005281, 0.00283), (-0.002501, -0.001036, 0.00283), (-0.002251, -0.001504, 0.00283), (-0.001914, -0.001914, 0.00283), (-0.001504, -0.002251, 0.00283), (-0.001036, -0.002501, 0.00283), (-0.0005281, -0.002655, 0.00283), (1.731e-11, -0.002707, 0.00283), (0.0005281, -0.002655, 0.00283), (0.001036, -0.002501, 0.00283), (0.001504, -0.002251, 0.00283), (0.001914, -0.001914, 0.00283), (0.002251, -0.001504, 0.00283), (0.002501, -0.001036, 0.00283), (0.002655, -0.0005281, 0.00283), (0.002707, -8.242e-12, 0.00283), (0.002655, 0.0005281, 0.00283), (0.002501, 0.001036, 0.00283), (0.002251, 0.001504, 0.00283), (0.001914, 0.001914, 0.00283), (0.001504, 0.002251, 0.00283), (0.001036, 0.002501, 0.00283), (0.0005281, 0.002655, 0.00283)], [], [(7, 39, 40, 8), (21, 53, 54, 22), (8, 40, 41, 9), (22, 54, 55, 23), (9, 41, 42, 10), (23, 55, 56, 24), (10, 42, 43, 11), (24, 56, 57, 25), (11, 43, 44, 12), (25, 57, 58, 26), (12, 44, 45, 13), (26, 58, 59, 27), (13, 45, 46, 14), (0, 32, 33, 1), (27, 59, 60, 28), (14, 46, 47, 15), (1, 33, 34, 2), (28, 60, 61, 29), (15, 47, 48, 16), (2, 34, 35, 3), (29, 61, 62, 30), (16, 48, 49, 17), (3, 35, 36, 4), (30, 62, 63, 31), (17, 49, 50, 18), (4, 36, 37, 5), (31, 63, 32, 0), (18, 50, 51, 19), (5, 37, 38, 6), (19, 51, 52, 20), (6, 38, 39, 7), (20, 52, 53, 21), (111, 110, 206, 207), (146, 145, 241, 242), (145, 144, 240, 241), (110, 109, 205, 206), (144, 143, 239, 240), (109, 108, 204, 205), (143, 142, 238, 239), (108, 107, 203, 204), (142, 141, 237, 238), (107, 106, 202, 203), (141, 140, 236, 237), (106, 105, 201, 202), (140, 139, 235, 236), (105, 104, 200, 201), (139, 138, 234, 235), (104, 103, 199, 200), (138, 137, 233, 234), (103, 102, 198, 199), (137, 136, 232, 233), (102, 101, 197, 198), (97, 127, 223, 193), (136, 135, 231, 232), (101, 100, 196, 197), (127, 126, 222, 223), (100, 99, 195, 196), (135, 134, 230, 231), (126, 125, 221, 222), (99, 98, 194, 195), (134, 133, 229, 230), (125, 124, 220, 221), (129, 159, 255, 225), (98, 96, 192, 194), (12, 13, 77, 76), (40, 39, 103, 104), (13, 14, 78, 77), (41, 40, 104, 105), (14, 15, 79, 78), (42, 41, 105, 106), (15, 16, 80, 79), (43, 42, 106, 107), (16, 17, 81, 80), (44, 43, 107, 108), (17, 18, 82, 81), (45, 44, 108, 109), (18, 19, 83, 82), (46, 45, 109, 110), (19, 20, 84, 83), (47, 46, 110, 111), (20, 21, 85, 84), (48, 47, 111, 112), (21, 22, 86, 85), (49, 48, 112, 113), (22, 23, 87, 86), (50, 49, 113, 114), (23, 24, 88, 87), (51, 50, 114, 115), (24, 25, 89, 88), (52, 51, 115, 116), (25, 26, 90, 89), (53, 52, 116, 117), (26, 27, 91, 90), (0, 1, 64, 65), (54, 53, 117, 118), (27, 28, 92, 91), (1, 2, 66, 64), (55, 54, 118, 119), (28, 29, 93, 92), (2, 3, 67, 66), (56, 55, 119, 120), (29, 30, 94, 93), (3, 4, 68, 67), (57, 56, 120, 121), (30, 31, 95, 94), (4, 5, 69, 68), (58, 57, 121, 122), (31, 0, 65, 95), (5, 6, 70, 69), (59, 58, 122, 123), (33, 32, 97, 96), (6, 7, 71, 70), (60, 59, 123, 124), (34, 33, 96, 98), (7, 8, 72, 71), (61, 60, 124, 125), (35, 34, 98, 99), (8, 9, 73, 72), (62, 61, 125, 126), (36, 35, 99, 100), (9, 10, 74, 73), (63, 62, 126, 127), (37, 36, 100, 101), (10, 11, 75, 74), (32, 63, 127, 97), (38, 37, 101, 102), (11, 12, 76, 75), (39, 38, 102, 103), (133, 132, 228, 229), (124, 123, 219, 220), (159, 158, 254, 255), (132, 131, 227, 228), (96, 97, 193, 192), (123, 122, 218, 219), (158, 157, 253, 254), (131, 130, 226, 227), (122, 121, 217, 218), (157, 156, 252, 253), (130, 128, 224, 226), (121, 120, 216, 217), (156, 155, 251, 252), (128, 129, 225, 224), (120, 119, 215, 216), (155, 154, 250, 251), (119, 118, 214, 215), (154, 153, 249, 250), (118, 117, 213, 214), (153, 152, 248, 249), (117, 116, 212, 213), (152, 151, 247, 248), (116, 115, 211, 212), (151, 150, 246, 247), (115, 114, 210, 211), (150, 149, 245, 246), (114, 113, 209, 210), (149, 148, 244, 245), (113, 112, 208, 209), (148, 147, 243, 244), (112, 111, 207, 208), (147, 146, 242, 243), (167, 168, 200, 199), (181, 182, 214, 213), (168, 169, 201, 200), (182, 183, 215, 214), (169, 170, 202, 201), (183, 184, 216, 215), (170, 171, 203, 202), (184, 185, 217, 216), (171, 172, 204, 203), (185, 186, 218, 217), (172, 173, 205, 204), (186, 187, 219, 218), (173, 174, 206, 205), (161, 160, 192, 193), (187, 188, 220, 219), (174, 175, 207, 206), (160, 162, 194, 192), (188, 189, 221, 220), (175, 176, 208, 207), (162, 163, 195, 194), (189, 190, 222, 221), (176, 177, 209, 208), (163, 164, 196, 195), (190, 191, 223, 222), (177, 178, 210, 209), (164, 165, 197, 196), (191, 161, 193, 223), (178, 179, 211, 210), (165, 166, 198, 197), (179, 180, 212, 211), (166, 167, 199, 198), (180, 181, 213, 212), (166, 167, 231, 230), (180, 181, 245, 244), (167, 168, 232, 231), (181, 182, 246, 245), (168, 169, 233, 232), (182, 183, 247, 246), (169, 170, 234, 233), (183, 184, 248, 247), (170, 171, 235, 234), (184, 185, 249, 248), (171, 172, 236, 235), (185, 186, 250, 249), (172, 173, 237, 236), (186, 187, 251, 250), (173, 174, 238, 237), (161, 160, 224, 225), (187, 188, 252, 251), (174, 175, 239, 238), (160, 162, 226, 224), (188, 189, 253, 252), (175, 176, 240, 239), (162, 163, 227, 226), (189, 190, 254, 253), (176, 177, 241, 240), (163, 164, 228, 227), (190, 191, 255, 254), (177, 178, 242, 241), (164, 165, 229, 228), (191, 161, 225, 255), (178, 179, 243, 242), (165, 166, 230, 229), (179, 180, 244, 243), (66, 67, 131, 130), (64, 66, 130, 128), (65, 64, 128, 129), (95, 65, 129, 159), (94, 95, 159, 158), (93, 94, 158, 157), (92, 93, 157, 156), (91, 92, 156, 155), (90, 91, 155, 154), (89, 90, 154, 153), (88, 89, 153, 152), (87, 88, 152, 151), (86, 87, 151, 150), (85, 86, 150, 149), (84, 85, 149, 148), (83, 84, 148, 147), (82, 83, 147, 146), (81, 82, 146, 145), (80, 81, 145, 144), (79, 80, 144, 143), (78, 79, 143, 142), (77, 78, 142, 141), (76, 77, 141, 140), (75, 76, 140, 139), (74, 75, 139, 138), (73, 74, 138, 137), (72, 73, 137, 136), (71, 72, 136, 135), (70, 71, 135, 134), (69, 70, 134, 133), (68, 69, 133, 132), (67, 68, 132, 131)])
_uv = me_circle.uv_layers.new(name='UVMap')
_uv.uv.foreach_set('vector', [0.0, 0.0, 0.0, 0.0, 0.0, 0.0, 0.0, 0.0, 0.0, 0.0, 0.0, 0.0, 0.0, 0.0, 0.0, 0.0, 0.0, 0.0, 0.0, 0.0, 0.0, 0.0, 0.0, 0.0, 0.0, 0.0, 0.0, 0.0, 0.0, 0.0, 0.0, 0.0, 0.0, 0.0, 0.0, 0.0, 0.0, 0.0, 0.0, 0.0, 0.0, 0.0, 0.0, 0.0, 0.0, 0.0, 0.0, 0.0, 0.0, 0.0, 0.0, 0.0, 0.0, 0.0, 0.0, 0.0, 0.0, 0.0, 0.0, 0.0, 0.0, 0.0, 0.0, 0.0, 0.0, 0.0, 0.0, 0.0, 0.0, 0.0, 0.0, 0.0, 0.0, 0.0, 0.0, 0.0, 0.0, 0.0, 0.0, 0.0, 0.0, 0.0, 0.0, 0.0, 0.0, 0.0, 0.0, 0.0, 0.0, 0.0, 0.0, 0.0, 0.0, 0.0, 0.0, 0.0, 0.0, 0.0, 0.0, 0.0, 0.0, 0.0, 0.0, 0.0, 0.0, 0.0, 0.0, 0.0, 0.0, 0.0, 0.0, 0.0, 0.0, 0.0, 0.0, 0.0, 0.0, 0.0, 0.0, 0.0, 0.0, 0.0, 0.0, 0.0, 0.0, 0.0, 0.0, 0.0, 0.0, 0.0, 0.0, 0.0, 0.0, 0.0, 0.0, 0.0, 0.0, 0.0, 0.0, 0.0, 0.0, 0.0, 0.0, 0.0, 0.0, 0.0, 0.0, 0.0, 0.0, 0.0, 0.0, 0.0, 0.0, 0.0, 0.0, 0.0, 0.0, 0.0, 0.0, 0.0, 0.0, 0.0, 0.0, 0.0, 0.0, 0.0, 0.0, 0.0, 0.0, 0.0, 0.0, 0.0, 0.0, 0.0, 0.0, 0.0, 0.0, 0.0, 0.0, 0.0, 0.0, 0.0, 0.0, 0.0, 0.0, 0.0, 0.0, 0.0, 0.0, 0.0, 0.0, 0.0, 0.0, 0.0, 0.0, 0.0, 0.0, 0.0, 0.0, 0.0, 0.0, 0.0, 0.0, 0.0, 0.0, 0.0, 0.0, 0.0, 0.0, 0.0, 0.0, 0.0, 0.0, 0.0, 0.0, 0.0, 0.0, 0.0, 0.0, 0.0, 0.0, 0.0, 0.0, 0.0, 0.0, 0.0, 0.0, 0.0, 0.0, 0.0, 0.0, 0.0, 0.0, 0.0, 0.0, 0.0, 0.0, 0.0, 0.0, 0.0, 0.0, 0.0, 0.0, 0.0, 0.0, 0.0, 0.0, 0.0, 0.0, 0.0, 0.0, 0.0, 0.0, 0.0, 0.0, 0.0, 0.0, 0.0, 0.0, 0.0, 0.0, 0.0, 0.0, 0.0, 0.0, 0.0, 0.0, 0.0, 0.0, 0.0, 0.0, 0.0, 0.0, 0.0, 0.0, 0.0, 0.0, 0.0, 0.0, 0.0, 0.0, 0.0, 0.0, 0.0, 0.0, 0.0, 0.0, 0.0, 0.0, 0.0, 0.0, 0.0, 0.0, 0.0, 0.0, 0.0, 0.0, 0.0, 0.0, 0.0, 0.0, 0.0, 0.0, 0.0, 0.0, 0.0, 0.0, 0.0, 0.0, 0.0, 0.0, 0.0, 0.0, 0.0, 0.0, 0.0, 0.0, 0.0, 0.0, 0.0, 0.0, 0.0, 0.0, 0.0, 0.0, 0.0, 0.0, 0.0, 0.0, 0.0, 0.0, 0.0, 0.0, 0.0, 0.0, 0.0, 0.0, 0.0, 0.0, 0.0, 0.0, 0.0, 0.0, 0.0, 0.0, 0.0, 0.0, 0.0, 0.0, 0.0, 0.0, 0.0, 0.0, 0.0, 0.0, 0.0, 0.0, 0.0, 0.0, 0.0, 0.0, 0.0, 0.0, 0.0, 0.0, 0.0, 0.0, 0.0, 0.0, 0.0, 0.0, 0.0, 0.0, 0.0, 0.0, 0.0, 0.0, 0.0, 0.0, 0.0, 0.0, 0.0, 0.0, 0.0, 0.0, 0.0, 0.0, 0.0, 0.0, 0.0, 0.0, 0.0, 0.0, 0.0, 0.0, 0.0, 0.0, 0.0, 0.0, 0.0, 0.0, 0.0, 0.0, 0.0, 0.0, 0.0, 0.0, 0.0, 0.0, 0.0, 0.0, 0.0, 0.0, 0.0, 0.0, 0.0, 0.0, 0.0, 0.0, 0.0, 0.0, 0.0, 0.0, 0.0, 0.0, 0.0, 0.0, 0.0, 0.0, 0.0, 0.0, 0.0, 0.0, 0.0, 0.0, 0.0, 0.0, 0.0, 0.0, 0.0, 0.0, 0.0, 0.0, 0.0, 0.0, 0.0, 0.0, 0.0, 0.0, 0.0, 0.0, 0.0, 0.0, 0.0, 0.0, 0.0, 0.0, 0.0, 0.0, 0.0, 0.0, 0.0, 0.0, 0.0, 0.0, 0.0, 0.0, 0.0, 0.0, 0.0, 0.0, 0.0, 0.0, 0.0, 0.0, 0.0, 0.0, 0.0, 0.0, 0.0, 0.0, 0.0, 0.0, 0.0, 0.0, 0.0, 0.0, 0.0, 0.0, 0.0, 0.0, 0.0, 0.0, 0.0, 0.0, 0.0, 0.0, 0.0, 0.0, 0.0, 0.0, 0.0, 0.0, 0.0, 0.0, 0.0, 0.0, 0.0, 0.0, 0.0, 0.0, 0.0, 0.0, 0.0, 0.0, 0.0, 0.0, 0.0, 0.0, 0.0, 0.0, 0.0, 0.0, 0.0, 0.0, 0.0, 0.0, 0.0, 0.0, 0.0, 0.0, 0.0, 0.0, 0.0, 0.0, 0.0, 0.0, 0.0, 0.0, 0.0, 0.0, 0.0, 0.0, 0.0, 0.0, 0.0, 0.0, 0.0, 0.0, 0.0, 0.0, 0.0, 0.0, 0.0, 0.0, 0.0, 0.0, 0.0, 0.0, 0.0, 0.0, 0.0, 0.0, 0.0, 0.0, 0.0, 0.0, 0.0, 0.0, 0.0, 0.0, 0.0, 0.0, 0.0, 0.0, 0.0, 0.0, 0.0, 0.0, 0.0, 0.0, 0.0, 0.0, 0.0, 0.0, 0.0, 0.0, 0.0, 0.0, 0.0, 0.0, 0.0, 0.0, 0.0, 0.0, 0.0, 0.0, 0.0, 0.0, 0.0, 0.0, 0.0, 0.0, 0.0, 0.0, 0.0, 0.0, 0.0, 0.0, 0.0, 0.0, 0.0, 0.0, 0.0, 0.0, 0.0, 0.0, 0.0, 0.0, 0.0, 0.0, 0.0, 0.0, 0.0, 0.0, 0.0, 0.0, 0.0, 0.0, 0.0, 0.0, 0.0, 0.0, 0.0, 0.0, 0.0, 0.0, 0.0, 0.0, 0.0, 0.0, 0.0, 0.0, 0.0, 0.0, 0.0, 0.0, 0.0, 0.0, 0.0, 0.0, 0.0, 0.0, 0.0, 0.0, 0.0, 0.0, 0.0, 0.0, 0.0, 0.0, 0.0, 0.0, 0.0, 0.0, 0.0, 0.0, 0.0, 0.0, 0.0, 0.0, 0.0, 0.0, 0.0, 0.0, 0.0, 0.0, 0.0, 0.0, 0.0, 0.0, 0.0, 0.0, 0.0, 0.0, 0.0, 0.0, 0.0, 0.0, 0.0, 0.0, 0.0, 0.0, 0.0, 0.0, 0.0, 0.0, 0.0, 0.0, 0.0, 0.0, 0.0, 0.0, 0.0, 0.0, 0.0, 0.0, 0.0, 0.0, 0.0, 0.0, 0.0, 0.0, 0.0, 0.0, 0.0, 0.0, 0.0, 0.0, 0.0, 0.0, 0.0, 0.0, 0.0, 0.0, 0.0, 0.0, 0.0, 0.0, 0.0, 0.0, 0.0, 0.0, 0.0, 0.0, 0.0, 0.0, 0.0, 0.0, 0.0, 0.0, 0.0, 0.0, 0.0, 0.0, 0.0, 0.0, 0.0, 0.0, 0.0, 0.0, 0.0, 0.0, 0.0, 0.0, 0.0, 0.0, 0.0, 0.0, 0.0, 0.0, 0.0, 0.0, 0.0, 0.0, 0.0, 0.0, 0.0, 0.0, 0.0, 0.0, 0.0, 0.0, 0.0, 0.0, 0.0, 0.0, 0.0, 0.0, 0.0, 0.0, 0.0, 0.0, 0.0, 0.0, 0.0, 0.0, 0.0, 0.0, 0.0, 0.0, 0.0, 0.0, 0.0, 0.0, 0.0, 0.0, 0.0, 0.0, 0.0, 0.0, 0.0, 0.0, 0.0, 0.0, 0.0, 0.0, 0.0, 0.0, 0.0, 0.0, 0.0, 0.0, 0.0, 0.0, 0.0, 0.0, 0.0, 0.0, 0.0, 0.0, 0.0, 0.0, 0.0, 0.0, 0.0, 0.0, 0.0, 0.0, 0.0, 0.0, 0.0, 0.0, 0.0, 0.0, 0.0, 0.0, 0.0, 0.0, 0.0, 0.0, 0.0, 0.0, 0.0, 0.0, 0.0, 0.0, 0.0, 0.0, 0.0, 0.0, 0.0, 0.0, 0.0, 0.0, 0.0, 0.0, 0.0, 0.0, 0.0, 0.0, 0.0, 0.0, 0.0, 0.0, 0.0, 0.0, 0.0, 0.0, 0.0, 0.0, 0.0, 0.0, 0.0, 0.0, 0.0, 0.0, 0.0, 0.0, 0.0, 0.0, 0.0, 0.0, 0.0, 0.0, 0.0, 0.0, 0.0, 0.0, 0.0, 0.0, 0.0, 0.0, 0.0, 0.0, 0.0, 0.0, 0.0, 0.0, 0.0, 0.0, 0.0, 0.0, 0.0, 0.0, 0.0, 0.0, 0.0, 0.0, 0.0, 0.0, 0.0, 0.0, 0.0, 0.0, 0.0, 0.0, 0.0, 0.0, 0.0, 0.0, 0.0, 0.0, 0.0, 0.0, 0.0, 0.0, 0.0, 0.0, 0.0, 0.0, 0.0, 0.0, 0.0, 0.0, 0.0, 0.0, 0.0, 0.0, 0.0, 0.0, 0.0, 0.0, 0.0, 0.0, 0.0, 0.0, 0.0, 0.0, 0.0, 0.0, 0.0, 0.0, 0.0, 0.0, 0.0, 0.0, 0.0, 0.0, 0.0, 0.0, 0.0, 0.0, 0.0, 0.0, 0.0, 0.0, 0.0, 0.0, 0.0, 0.0, 0.0, 0.0, 0.0, 0.0, 0.0, 0.0, 0.0, 0.0, 0.0, 0.0, 0.0, 0.0, 0.0, 0.0, 0.0, 0.0, 0.0, 0.0, 0.0, 0.0, 0.0, 0.0, 0.0, 0.0, 0.0, 0.0, 0.0, 0.0, 0.0, 0.0, 0.0, 0.0, 0.0, 0.0, 0.0, 0.0, 0.0, 0.0, 0.0, 0.0, 0.0, 0.0, 0.0, 0.0, 0.0, 0.0, 0.0, 0.0, 0.0, 0.0, 0.0, 0.0, 0.0, 0.0, 0.0, 0.0, 0.0, 0.0, 0.0, 0.0, 0.0, 0.0, 0.0, 0.0, 0.0, 0.0, 0.0, 0.0, 0.0, 0.0, 0.0, 0.0, 0.0, 0.0, 0.0, 0.0, 0.0, 0.0, 0.0, 0.0, 0.0, 0.0, 0.0, 0.0, 0.0, 0.0, 0.0, 0.0, 0.0, 0.0, 0.0, 0.0, 0.0, 0.0, 0.0, 0.0, 0.0, 0.0, 0.0, 0.0, 0.0, 0.0, 0.0, 0.0, 0.0, 0.0, 0.0, 0.0, 0.0, 0.0, 0.0, 0.0, 0.0, 0.0, 0.0, 0.0, 0.0, 0.0, 0.0, 0.0, 0.0, 0.0, 0.0, 0.0, 0.0, 0.0, 0.0, 0.0, 0.0, 0.0, 0.0, 0.0, 0.0, 0.0, 0.0, 0.0, 0.0, 0.0, 0.0, 0.0, 0.0, 0.0, 0.0, 0.0, 0.0, 0.0, 0.0, 0.0, 0.0, 0.0, 0.0, 0.0, 0.0, 0.0, 0.0, 0.0, 0.0, 0.0, 0.0, 0.0, 0.0, 0.0, 0.0, 0.0, 0.0, 0.0, 0.0, 0.0, 0.0, 0.0, 0.0, 0.0, 0.0, 0.0, 0.0, 0.0, 0.0, 0.0, 0.0, 0.0, 0.0, 0.0, 0.0, 0.0, 0.0, 0.0, 0.0, 0.0, 0.0, 0.0, 0.0, 0.0, 0.0, 0.0, 0.0, 0.0, 0.0, 0.0, 0.0, 0.0, 0.0, 0.0, 0.0, 0.0, 0.0, 0.0, 0.0, 0.0, 0.0, 0.0, 0.0, 0.0, 0.0, 0.0, 0.0, 0.0, 0.0, 0.0, 0.0, 0.0, 0.0, 0.0, 0.0, 0.0, 0.0, 0.0, 0.0, 0.0, 0.0, 0.0, 0.0, 0.0, 0.0, 0.0, 0.0, 0.0, 0.0, 0.0, 0.0, 0.0, 0.0, 0.0, 0.0, 0.0, 0.0, 0.0, 0.0, 0.0, 0.0, 0.0, 0.0, 0.0, 0.0, 0.0, 0.0, 0.0, 0.0, 0.0, 0.0, 0.0, 0.0, 0.0, 0.0, 0.0, 0.0, 0.0, 0.0, 0.0, 0.0, 0.0, 0.0, 0.0, 0.0, 0.0, 0.0, 0.0, 0.0, 0.0, 0.0, 0.0, 0.0, 0.0, 0.0, 0.0, 0.0, 0.0, 0.0, 0.0, 0.0, 0.0, 0.0, 0.0, 0.0, 0.0, 0.0, 0.0, 0.0, 0.0, 0.0, 0.0, 0.0, 0.0, 0.0, 0.0, 0.0, 0.0, 0.0, 0.0, 0.0, 0.0, 0.0, 0.0, 0.0, 0.0, 0.0, 0.0, 0.0, 0.0, 0.0, 0.0, 0.0, 0.0, 0.0, 0.0, 0.0, 0.0, 0.0, 0.0, 0.0, 0.0, 0.0, 0.0, 0.0, 0.0, 0.0, 0.0, 0.0, 0.0, 0.0, 0.0, 0.0, 0.0, 0.0, 0.0, 0.0, 0.0, 0.0, 0.0, 0.0, 0.0, 0.0, 0.0, 0.0, 0.0, 0.0, 0.0, 0.0, 0.0, 0.0, 0.0, 0.0, 0.0, 0.0, 0.0, 0.0, 0.0, 0.0, 0.0, 0.0, 0.0, 0.0, 0.0, 0.0, 0.0, 0.0, 0.0, 0.0, 0.0, 0.0, 0.0, 0.0, 0.0, 0.0, 0.0, 0.0, 0.0, 0.0, 0.0, 0.0, 0.0, 0.0, 0.0, 0.0, 0.0, 0.0, 0.0, 0.0, 0.0, 0.0, 0.0, 0.0, 0.0, 0.0, 0.0, 0.0, 0.0, 0.0, 0.0, 0.0, 0.0, 0.0, 0.0, 0.0, 0.0, 0.0, 0.0, 0.0, 0.0, 0.0, 0.0, 0.0, 0.0, 0.0, 0.0, 0.0, 0.0, 0.0, 0.0, 0.0, 0.0, 0.0, 0.0, 0.0, 0.0, 0.0, 0.0, 0.0, 0.0, 0.0, 0.0, 0.0, 0.0, 0.0, 0.0, 0.0, 0.0, 0.0, 0.0, 0.0, 0.0, 0.0, 0.0, 0.0, 0.0, 0.0, 0.0, 0.0, 0.0, 0.0, 0.0, 0.0, 0.0, 0.0, 0.0, 0.0, 0.0, 0.0, 0.0, 0.0, 0.0, 0.0, 0.0, 0.0, 0.0, 0.0, 0.0, 0.0, 0.0, 0.0, 0.0, 0.0, 0.0, 0.0, 0.0, 0.0, 0.0, 0.0, 0.0, 0.0, 0.0, 0.0, 0.0, 0.0, 0.0, 0.0, 0.0, 0.0, 0.0, 0.0, 0.0, 0.0, 0.0, 0.0, 0.0, 0.0, 0.0, 0.0, 0.0, 0.0, 0.0, 0.0, 0.0, 0.0, 0.0, 0.0, 0.0, 0.0, 0.0, 0.0, 0.0, 0.0, 0.0, 0.0, 0.0, 0.0, 0.0, 0.0, 0.0, 0.0, 0.0, 0.0, 0.0, 0.0, 0.0, 0.0, 0.0, 0.0, 0.0, 0.0, 0.0, 0.0, 0.0, 0.0, 0.0, 0.0, 0.0, 0.0, 0.0, 0.0, 0.0, 0.0, 0.0, 0.0, 0.0, 0.0, 0.0, 0.0, 0.0, 0.0, 0.0, 0.0, 0.0, 0.0, 0.0, 0.0, 0.0, 0.0, 0.0, 0.0, 0.0, 0.0, 0.0, 0.0, 0.0, 0.0, 0.0, 0.0, 0.0, 0.0, 0.0, 0.0, 0.0, 0.0, 0.0, 0.0, 0.0, 0.0, 0.0, 0.0, 0.0, 0.0, 0.0, 0.0, 0.0, 0.0, 0.0, 0.0, 0.0, 0.0, 0.0, 0.0, 0.0, 0.0, 0.0, 0.0, 0.0, 0.0, 0.0, 0.0, 0.0, 0.0, 0.0, 0.0, 0.0, 0.0, 0.0, 0.0, 0.0, 0.0, 0.0, 0.0, 0.0, 0.0, 0.0, 0.0, 0.0, 0.0, 0.0, 0.0, 0.0, 0.0, 0.0, 0.0, 0.0, 0.0, 0.0, 0.0, 0.0, 0.0, 0.0, 0.0, 0.0, 0.0, 0.0, 0.0, 0.0, 0.0, 0.0, 0.0, 0.0, 0.0, 0.0, 0.0, 0.0, 0.0, 0.0, 0.0, 0.0, 0.0, 0.0, 0.0, 0.0, 0.0, 0.0, 0.0, 0.0, 0.0, 0.0, 0.0, 0.0, 0.0, 0.0, 0.0, 0.0, 0.0, 0.0, 0.0, 0.0, 0.0, 0.0, 0.0, 0.0, 0.0, 0.0, 0.0, 0.0, 0.0, 0.0, 0.0, 0.0, 0.0, 0.0, 0.0, 0.0, 0.0, 0.0, 0.0, 0.0, 0.0, 0.0, 0.0, 0.0, 0.0, 0.0, 0.0, 0.0, 0.0, 0.0, 0.0, 0.0, 0.0, 0.0, 0.0, 0.0, 0.0, 0.0, 0.0, 0.0, 0.0, 0.0, 0.0, 0.0, 0.0, 0.0, 0.0, 0.0, 0.0, 0.0, 0.0, 0.0, 0.0, 0.0, 0.0, 0.0, 0.0, 0.0, 0.0, 0.0, 0.0, 0.0, 0.0, 0.0, 0.0, 0.0, 0.0, 0.0, 0.0, 0.0, 0.0, 0.0, 0.0, 0.0, 0.0, 0.0, 0.0, 0.0, 0.0, 0.0, 0.0, 0.0, 0.0, 0.0, 0.0, 0.0, 0.0, 0.0, 0.0, 0.0, 0.0, 0.0, 0.0, 0.0, 0.0, 0.0, 0.0, 0.0, 0.0, 0.0, 0.0, 0.0, 0.0, 0.0, 0.0, 0.0, 0.0, 0.0, 0.0, 0.0, 0.0, 0.0, 0.0, 0.0, 0.0, 0.0, 0.0, 0.0, 0.0, 0.0, 0.0, 0.0, 0.0, 0.0, 0.0, 0.0, 0.0, 0.0, 0.0, 0.0, 0.0, 0.0, 0.0, 0.0, 0.0, 0.0, 0.0, 0.0, 0.0, 0.0, 0.0, 0.0, 0.0, 0.0, 0.0, 0.0, 0.0, 0.0, 0.0, 0.0, 0.0, 0.0, 0.0, 0.0, 0.0, 0.0, 0.0, 0.0, 0.0, 0.0, 0.0, 0.0, 0.0, 0.0, 0.0, 0.0, 0.0, 0.0, 0.0, 0.0, 0.0, 0.0, 0.0, 0.0, 0.0, 0.0, 0.0, 0.0, 0.0, 0.0, 0.0, 0.0, 0.0, 0.0, 0.0, 0.0, 0.0, 0.0, 0.0, 0.0, 0.0, 0.0, 0.0, 0.0, 0.0, 0.0, 0.0, 0.0, 0.0, 0.0, 0.0, 0.0, 0.0, 0.0, 0.0, 0.0, 0.0, 0.0, 0.0, 0.0, 0.0, 0.0, 0.0, 0.0, 0.0, 0.0, 0.0, 0.0, 0.0, 0.0, 0.0, 0.0, 0.0, 0.0, 0.0, 0.0, 0.0, 0.0, 0.0, 0.0, 0.0, 0.0, 0.0, 0.0, 0.0, 0.0, 0.0, 0.0, 0.0, 0.0, 0.0, 0.0, 0.0, 0.0, 0.0, 0.0, 0.0, 0.0, 0.0, 0.0, 0.0, 0.0, 0.0, 0.0, 0.0, 0.0, 0.0, 0.0, 0.0, 0.0, 0.0, 0.0, 0.0, 0.0, 0.0, 0.0, 0.0, 0.0, 0.0, 0.0, 0.0, 0.0, 0.0, 0.0, 0.0, 0.0, 0.0, 0.0, 0.0, 0.0, 0.0, 0.0, 0.0, 0.0, 0.0, 0.0, 0.0, 0.0, 0.0, 0.0, 0.0, 0.0, 0.0, 0.0, 0.0, 0.0, 0.0, 0.0, 0.0, 0.0, 0.0, 0.0, 0.0, 0.0, 0.0, 0.0, 0.0, 0.0, 0.0, 0.0, 0.0, 0.0, 0.0, 0.0, 0.0, 0.0, 0.0, 0.0, 0.0, 0.0, 0.0, 0.0, 0.0, 0.0, 0.0, 0.0, 0.0, 0.0, 0.0, 0.0, 0.0, 0.0, 0.0, 0.0, 0.0, 0.0, 0.0, 0.0, 0.0, 0.0, 0.0, 0.0, 0.0, 0.0, 0.0, 0.0, 0.0, 0.0, 0.0, 0.0, 0.0, 0.0, 0.0, 0.0, 0.0, 0.0, 0.0, 0.0, 0.0, 0.0, 0.0, 0.0, 0.0, 0.0, 0.0, 0.0, 0.0, 0.0, 0.0, 0.0, 0.0, 0.0, 0.0, 0.0, 0.0, 0.0, 0.0, 0.0, 0.0, 0.0, 0.0, 0.0, 0.0, 0.0, 0.0, 0.0, 0.0, 0.0, 0.0, 0.0, 0.0, 0.0, 0.0, 0.0, 0.0, 0.0, 0.0, 0.0, 0.0])
me_circle.update()

# ---- objects
ob_body = bpy.data.objects.new('body', me_cube_001)
ob_body_negative = bpy.data.objects.new('body_negative', me_cylinder_005)
ob_support_circle = bpy.data.objects.new('support_circle', me_circle)

# ---- transforms, parenting, visibility, modifiers, constraints
ob_body.location = (0.0, 0.0, 0.005703)
ob_body.scale = (1.0, 0.4, 0.1)
_m = ob_body.modifiers.new('Boolean', 'BOOLEAN')
_m.object = ob_body_negative
ob_body_negative.location = (0.0, 0.0, 0.003366)
ob_body_negative.scale = (1.406, 1.406, 3.0)
_m = ob_body_negative.modifiers.new('Mirror', 'MIRROR')
ob_support_circle.location = (0.035, 0.0, 0.0)

# ---- collection membership
col_collection.objects.link(ob_body)
col_collection.objects.link(ob_body_negative)
col_collection.objects.link(ob_support_circle)

# ---- scene / render settings (as saved in the file)
scene.frame_start = 1; scene.frame_end = 250; scene.frame_set(35)
scene.render.engine = 'BLENDER_EEVEE_NEXT'
scene.cycles.sampling_pattern = 'TABULATED_SOBOL'
bpy.context.view_layer.update()

# ---- added for rendering (the .blend has no active camera and no usable light): camera, sun
cam_auto = bpy.data.cameras.new('AutoCamera')
cam_auto.lens = 50.0
cam_auto.sensor_width = 36.0
cam_auto.clip_end = 1000.0
ob_auto_camera = bpy.data.objects.new('AutoCamera', cam_auto)
scene.collection.objects.link(ob_auto_camera)
ob_auto_camera.location = (0.185045, -0.222054, 0.155033)
ob_auto_camera.rotation_euler = (1.09748, -7.21219e-08, 0.694738)
scene.camera = ob_auto_camera
light_auto_sun = bpy.data.lights.new('AutoSun', 'SUN')
light_auto_sun.energy = 3.0
light_auto_sun.angle = 0.0523599
ob_auto_sun = bpy.data.objects.new('AutoSun', light_auto_sun)
scene.collection.objects.link(ob_auto_sun)
ob_auto_sun.rotation_euler = (0.872665, 0.174533, 0.523599)
bpy.context.view_layer.update()
